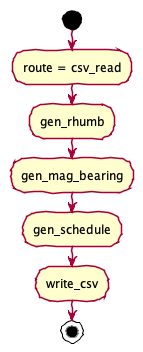

The diagram above was rendered by PlantUML. Its source (embedded in the PNG):
@startuml
skinparamlocked shadowing false
skinparamlocked handwritten true
start
:route = csv_read;
:gen_rhumb;
:gen_mag_bearing;
:gen_schedule;
:write_csv;
stop
@enduml